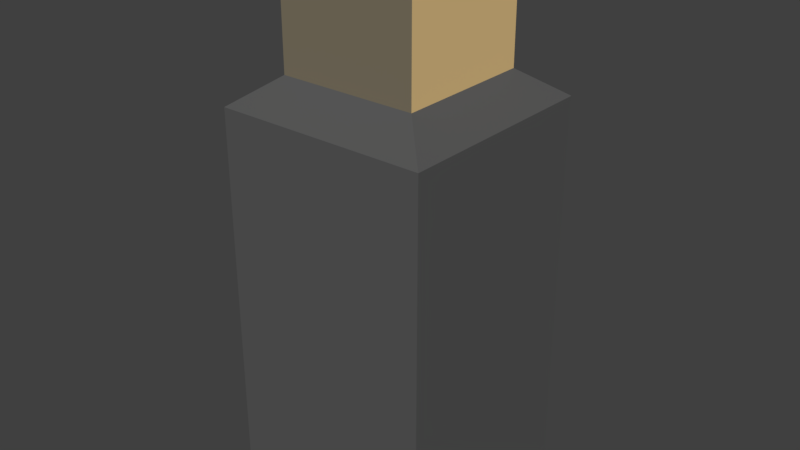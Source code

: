 # Source: GaseousGoose.blend  (saved by Blender 2.79.0; exported with 4.5.12 LTS)
import bpy
from mathutils import Matrix  # noqa: F401  (used for matrix-valued properties, if any)

bpy.ops.wm.read_factory_settings(use_empty=True)
scene = bpy.context.scene
scene.name = 'Scene'

# ---- collections
col_collection_1 = bpy.data.collections.new('Collection 1'); scene.collection.children.link(col_collection_1)

# ---- materials (node trees are filled in below, after node groups)
mat_face = bpy.data.materials.new('Face')
mat_face.alpha_threshold = 0.0
mat_face.use_transparent_shadow = False
mat_face.diffuse_color = (0.8, 0.5633, 0.2537, 1.0)
mat_face.roughness = 0.5
mat_face.line_color = (0.0, 0.0, 0.0, 1.0)
mat_hair = bpy.data.materials.new('Hair')
mat_hair.alpha_threshold = 0.0
mat_hair.use_transparent_shadow = False
mat_hair.diffuse_color = (0.1492, 0.1492, 0.1492, 1.0)
mat_hair.roughness = 0.5
mat_sideburns = bpy.data.materials.new('Sideburns')
mat_sideburns.alpha_threshold = 0.0
mat_sideburns.use_transparent_shadow = False
mat_sideburns.diffuse_color = (0.2067, 0.1771, 0.1218, 1.0)
mat_sideburns.roughness = 0.5
mat_suit = bpy.data.materials.new('Suit')
mat_suit.alpha_threshold = 0.0
mat_suit.use_transparent_shadow = False
mat_suit.diffuse_color = (0.09905, 0.09905, 0.09905, 1.0)
mat_suit.roughness = 0.5

# ---- material node trees

# ---- world
world_world = bpy.data.worlds.new('World'); scene.world = world_world
world_world.color = (0.05088, 0.05088, 0.05088)
world_world.use_sun_shadow = False
world_world.sun_shadow_jitter_overblur = 0.0
world_world.cycles.sampling_method = 'MANUAL'

# ---- meshes
me_cube = bpy.data.meshes.new('Cube')
me_cube.from_pydata([(1.534, 1.534, -6.886), (1.534, -1.534, -6.886), (-1.534, -1.534, -6.886), (-1.534, 1.534, -6.886), (1.0, 1.0, 1.0), (1.0, -1.0, 1.0), (-1.0, -1.0, 1.0), (-1.0, 1.0, 1.0), (1.0, 1.0, 0.6794), (1.0, -1.0, 0.6794), (-1.0, -1.0, 0.6794), (-1.0, 1.0, 0.6794), (1.045, 1.045, 0.8397), (1.045, -1.045, 0.8397), (-1.045, -1.045, 0.8397), (-1.045, 1.045, 0.8397), (1.0, 1.0, -0.8226), (1.0, -1.0, -0.8226), (-1.0, -1.0, -0.8226), (-1.0, 1.0, -0.8226), (1.534, 1.534, -1.214), (1.534, -1.534, -1.214), (-1.534, -1.534, -1.214), (-1.534, 1.534, -1.214)], [], [(0, 1, 2, 3), (4, 7, 6, 5), (12, 4, 5, 13), (13, 5, 6, 14), (14, 6, 7, 15), (20, 0, 3, 23), (12, 8, 11, 15), (18, 10, 11, 19), (17, 9, 10, 18), (16, 8, 9, 17), (4, 12, 15, 7), (10, 14, 15, 11), (9, 13, 14, 10), (8, 12, 13, 9), (20, 16, 17, 21), (21, 17, 18, 22), (22, 18, 19, 23), (8, 16, 19, 11), (2, 22, 23, 3), (1, 21, 22, 2), (0, 20, 21, 1), (16, 20, 23, 19)])
me_cube.polygons.foreach_set('material_index', [3, 1, 1, 1, 1, 3, 1, 1, 2, 0, 1, 1, 1, 1, 3, 3, 3, 2, 3, 3, 3, 3])
me_cube.materials.append(mat_face)
me_cube.materials.append(mat_hair)
me_cube.materials.append(mat_sideburns)
me_cube.materials.append(mat_suit)
me_cube.use_remesh_preserve_volume = False
me_cube.use_remesh_preserve_attributes = False
me_cube.use_mirror_vertex_groups = False
me_cube.update()

# ---- objects
ob_cube = bpy.data.objects.new('Cube', me_cube)

# ---- transforms, parenting, visibility, modifiers, constraints
ob_cube.location = (0.0, 0.0, 0.9344)
ob_cube.scale = (0.128, 0.128, 0.128)
ob_cube.lock_rotations_4d = False
ob_cube.empty_display_type = 'ARROWS'
ob_cube.lineart.crease_threshold = 0.0

# ---- collection membership
col_collection_1.objects.link(ob_cube)

# ---- scene / render settings (as saved in the file)
scene.frame_start = 1; scene.frame_end = 250; scene.frame_set(1)
scene.render.engine = 'BLENDER_EEVEE_NEXT'
scene.render.resolution_percentage = 50
scene.render.dither_intensity = 0.0
scene.cycles.use_denoising = False
scene.cycles.samples = 128
scene.cycles.sampling_pattern = 'TABULATED_SOBOL'
scene.cycles.use_adaptive_sampling = False
scene.cycles.use_light_tree = False
scene.cycles.blur_glossy = 0.0
scene.cycles.sample_clamp_indirect = 0.0
scene.view_settings.view_transform = 'Standard'
bpy.context.view_layer.update()

# ---- added for rendering (the .blend has no active camera and no usable light): camera, sun
cam_auto = bpy.data.cameras.new('AutoCamera')
cam_auto.lens = 50.0
cam_auto.sensor_width = 36.0
cam_auto.clip_end = 1000.0
ob_auto_camera = bpy.data.objects.new('AutoCamera', cam_auto)
scene.collection.objects.link(ob_auto_camera)
ob_auto_camera.location = (1.06614, -1.27936, 1.41056)
ob_auto_camera.rotation_euler = (1.09748, -7.21219e-08, 0.694738)
scene.camera = ob_auto_camera
light_auto_sun = bpy.data.lights.new('AutoSun', 'SUN')
light_auto_sun.energy = 3.0
light_auto_sun.angle = 0.0523599
ob_auto_sun = bpy.data.objects.new('AutoSun', light_auto_sun)
scene.collection.objects.link(ob_auto_sun)
ob_auto_sun.rotation_euler = (0.872665, 0.174533, 0.523599)
bpy.context.view_layer.update()

